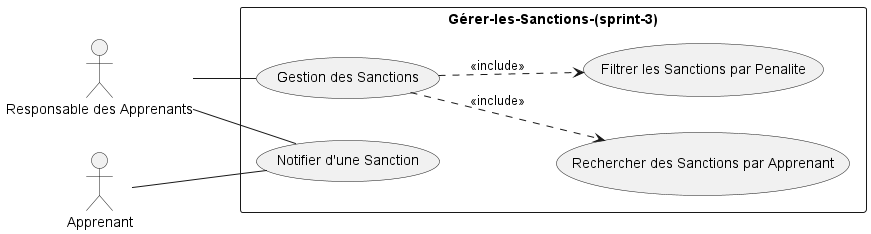

The diagram above was rendered by PlantUML. Its source (embedded in the PNG):
@startuml
left to right direction
actor "Responsable des Apprenants" as Admin
actor Apprenant

rectangle Gérer-les-Sanctions-(sprint-3) {
  usecase "Notifier d'une Sanction" as UC3
  usecase "Gestion des Sanctions" as UC5
  usecase "Rechercher des Sanctions par Apprenant" as UC6
  usecase "Filtrer les Sanctions par Penalite" as UC7
}


Admin -- UC3
Admin -- UC5

Apprenant -- UC3
UC5 ..> UC6 : <<include>>
UC5 ..> UC7 : <<include>>
@enduml